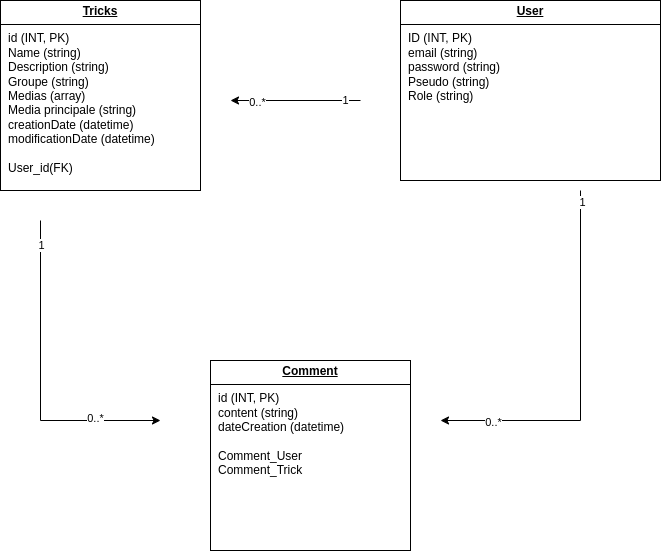

The diagram above was exported from draw.io. Its source (the exported page's mxGraphModel, read from the mxfile embedded in the PNG):
<mxGraphModel dx="1665" dy="798" grid="1" gridSize="10" guides="1" tooltips="1" connect="1" arrows="1" fold="1" page="1" pageScale="1" pageWidth="827" pageHeight="1169" math="0" shadow="0">
  <root>
    <mxCell id="0" />
    <mxCell id="1" parent="0" />
    <mxCell id="NfPfzn7ay_i9PE6VmDrH-22" value="&lt;p style=&quot;margin:0px;margin-top:4px;text-align:center;text-decoration:underline;&quot;&gt;&lt;b&gt;User&lt;/b&gt;&lt;/p&gt;&lt;hr size=&quot;1&quot; style=&quot;border-style:solid;&quot;&gt;&lt;p style=&quot;margin: 0px 0px 0px 8px;&quot;&gt;ID (INT, PK)&lt;/p&gt;&lt;p style=&quot;margin: 0px 0px 0px 8px;&quot;&gt;email (string)&lt;/p&gt;&lt;p style=&quot;margin: 0px 0px 0px 8px;&quot;&gt;password (string)&lt;/p&gt;&lt;p style=&quot;margin: 0px 0px 0px 8px;&quot;&gt;Pseudo (string)&lt;/p&gt;&lt;p style=&quot;margin: 0px 0px 0px 8px;&quot;&gt;Role (string)&lt;/p&gt;" style="verticalAlign=top;align=left;overflow=fill;html=1;whiteSpace=wrap;" parent="1" vertex="1">
      <mxGeometry x="480" y="60" width="260" height="180" as="geometry" />
    </mxCell>
    <mxCell id="NfPfzn7ay_i9PE6VmDrH-23" value="&lt;p style=&quot;margin:0px;margin-top:4px;text-align:center;text-decoration:underline;&quot;&gt;&lt;b&gt;Comment&lt;/b&gt;&lt;/p&gt;&lt;hr size=&quot;1&quot; style=&quot;border-style:solid;&quot;&gt;&lt;p style=&quot;margin:0px;margin-left:8px;&quot;&gt;id (INT, PK)&lt;/p&gt;&lt;p style=&quot;margin:0px;margin-left:8px;&quot;&gt;content (string)&lt;/p&gt;&lt;p style=&quot;margin:0px;margin-left:8px;&quot;&gt;dateCreation (datetime)&lt;/p&gt;&lt;p style=&quot;margin:0px;margin-left:8px;&quot;&gt;&lt;br&gt;&lt;/p&gt;&lt;p style=&quot;margin:0px;margin-left:8px;&quot;&gt;Comment_User&lt;/p&gt;&lt;p style=&quot;margin:0px;margin-left:8px;&quot;&gt;Comment_Trick&lt;/p&gt;" style="verticalAlign=top;align=left;overflow=fill;html=1;whiteSpace=wrap;" parent="1" vertex="1">
      <mxGeometry x="290" y="420" width="200" height="190" as="geometry" />
    </mxCell>
    <mxCell id="NfPfzn7ay_i9PE6VmDrH-35" value="&lt;p style=&quot;margin:0px;margin-top:4px;text-align:center;text-decoration:underline;&quot;&gt;&lt;b&gt;Tricks&lt;/b&gt;&lt;/p&gt;&lt;hr size=&quot;1&quot; style=&quot;border-style:solid;&quot;&gt;&lt;p style=&quot;margin:0px;margin-left:8px;&quot;&gt;id (INT, PK)&lt;/p&gt;&lt;p style=&quot;margin:0px;margin-left:8px;&quot;&gt;Name (string)&lt;/p&gt;&lt;p style=&quot;margin:0px;margin-left:8px;&quot;&gt;Description (string)&lt;/p&gt;&lt;p style=&quot;margin:0px;margin-left:8px;&quot;&gt;&lt;span style=&quot;background-color: transparent;&quot;&gt;Groupe&lt;/span&gt;&amp;nbsp;(&lt;span style=&quot;background-color: transparent;&quot;&gt;string&lt;/span&gt;&lt;span style=&quot;background-color: transparent;&quot;&gt;)&lt;/span&gt;&lt;/p&gt;&lt;p style=&quot;margin:0px;margin-left:8px;&quot;&gt;&lt;span style=&quot;background-color: transparent;&quot;&gt;Medias&lt;/span&gt;&amp;nbsp;(array)&lt;/p&gt;&lt;p style=&quot;margin:0px;margin-left:8px;&quot;&gt;&lt;span style=&quot;background-color: transparent;&quot;&gt;Media principale&lt;/span&gt;&amp;nbsp;(string)&lt;/p&gt;&lt;p style=&quot;margin:0px;margin-left:8px;&quot;&gt;creationDate (datetime)&lt;/p&gt;&lt;p style=&quot;margin:0px;margin-left:8px;&quot;&gt;modificationDate (datetime)&lt;/p&gt;&lt;p style=&quot;margin:0px;margin-left:8px;&quot;&gt;&lt;br&gt;&lt;/p&gt;&lt;p style=&quot;margin:0px;margin-left:8px;&quot;&gt;User_id(FK)&lt;/p&gt;" style="verticalAlign=top;align=left;overflow=fill;html=1;whiteSpace=wrap;" parent="1" vertex="1">
      <mxGeometry x="80" y="60" width="200" height="190" as="geometry" />
    </mxCell>
    <mxCell id="-voI3SHf84yUdTV1WnB_-3" value="" style="endArrow=classic;html=1;rounded=0;" parent="1" edge="1">
      <mxGeometry width="50" height="50" relative="1" as="geometry">
        <mxPoint x="660" y="250" as="sourcePoint" />
        <mxPoint x="520" y="480" as="targetPoint" />
        <Array as="points">
          <mxPoint x="660" y="480" />
        </Array>
      </mxGeometry>
    </mxCell>
    <mxCell id="-voI3SHf84yUdTV1WnB_-5" value="1" style="edgeLabel;html=1;align=center;verticalAlign=middle;resizable=0;points=[];" parent="-voI3SHf84yUdTV1WnB_-3" connectable="0" vertex="1">
      <mxGeometry x="-0.9405" y="1" relative="1" as="geometry">
        <mxPoint as="offset" />
      </mxGeometry>
    </mxCell>
    <mxCell id="-voI3SHf84yUdTV1WnB_-7" value="0..*" style="edgeLabel;html=1;align=center;verticalAlign=middle;resizable=0;points=[];" parent="-voI3SHf84yUdTV1WnB_-3" connectable="0" vertex="1">
      <mxGeometry x="0.7189" y="1" relative="1" as="geometry">
        <mxPoint as="offset" />
      </mxGeometry>
    </mxCell>
    <mxCell id="-voI3SHf84yUdTV1WnB_-8" value="" style="endArrow=classic;html=1;rounded=0;" parent="1" edge="1">
      <mxGeometry width="50" height="50" relative="1" as="geometry">
        <mxPoint x="440" y="160" as="sourcePoint" />
        <mxPoint x="310" y="160" as="targetPoint" />
      </mxGeometry>
    </mxCell>
    <mxCell id="-voI3SHf84yUdTV1WnB_-9" value="1" style="edgeLabel;html=1;align=center;verticalAlign=middle;resizable=0;points=[];" parent="-voI3SHf84yUdTV1WnB_-8" connectable="0" vertex="1">
      <mxGeometry x="-0.7538" y="-1" relative="1" as="geometry">
        <mxPoint as="offset" />
      </mxGeometry>
    </mxCell>
    <mxCell id="-voI3SHf84yUdTV1WnB_-10" value="0..*" style="edgeLabel;html=1;align=center;verticalAlign=middle;resizable=0;points=[];" parent="-voI3SHf84yUdTV1WnB_-8" connectable="0" vertex="1">
      <mxGeometry x="0.6" y="1" relative="1" as="geometry">
        <mxPoint as="offset" />
      </mxGeometry>
    </mxCell>
    <mxCell id="-voI3SHf84yUdTV1WnB_-11" value="" style="endArrow=classic;html=1;rounded=0;" parent="1" edge="1">
      <mxGeometry width="50" height="50" relative="1" as="geometry">
        <mxPoint x="120" y="280" as="sourcePoint" />
        <mxPoint x="240" y="480" as="targetPoint" />
        <Array as="points">
          <mxPoint x="120" y="480" />
        </Array>
      </mxGeometry>
    </mxCell>
    <mxCell id="-voI3SHf84yUdTV1WnB_-12" value="1" style="edgeLabel;html=1;align=center;verticalAlign=middle;resizable=0;points=[];" parent="-voI3SHf84yUdTV1WnB_-11" connectable="0" vertex="1">
      <mxGeometry x="-0.85" relative="1" as="geometry">
        <mxPoint as="offset" />
      </mxGeometry>
    </mxCell>
    <mxCell id="-voI3SHf84yUdTV1WnB_-13" value="0..*" style="edgeLabel;html=1;align=center;verticalAlign=middle;resizable=0;points=[];" parent="-voI3SHf84yUdTV1WnB_-11" connectable="0" vertex="1">
      <mxGeometry x="0.5875" y="3" relative="1" as="geometry">
        <mxPoint as="offset" />
      </mxGeometry>
    </mxCell>
  </root>
</mxGraphModel>